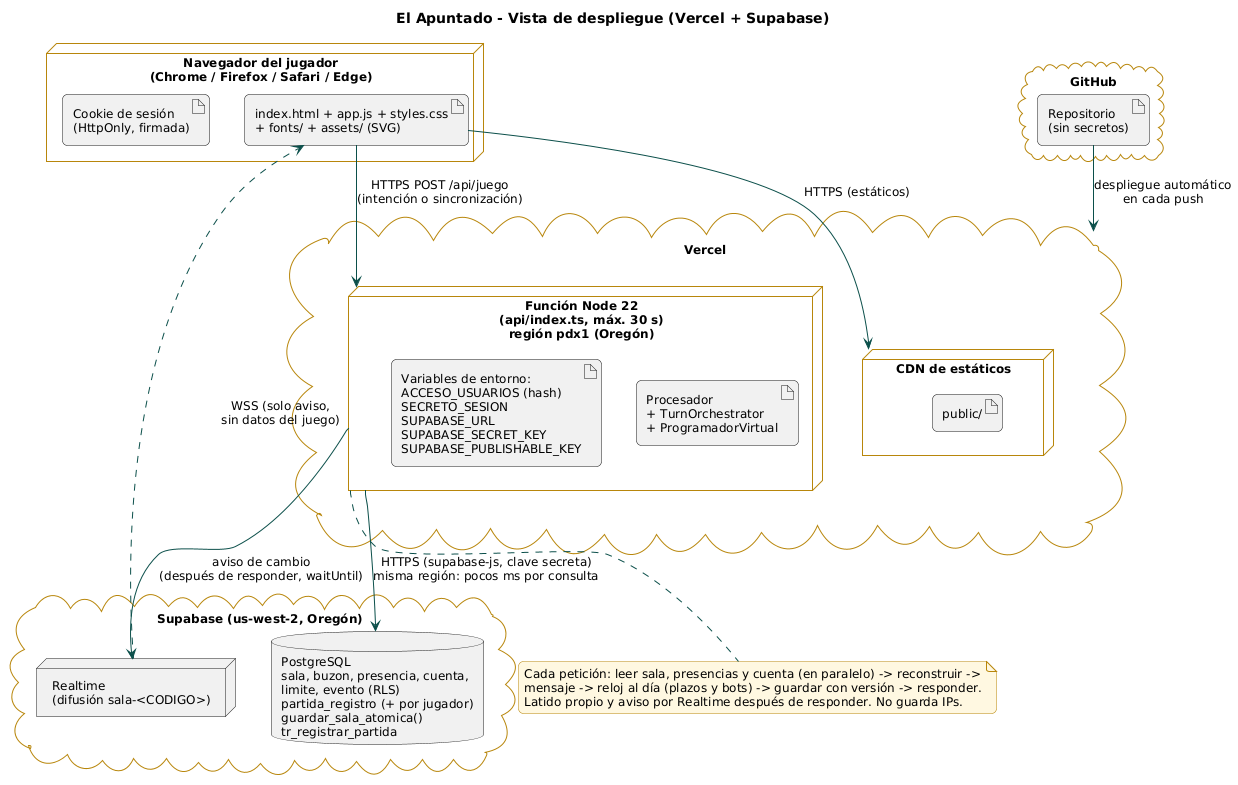

The diagram above was rendered by PlantUML. Its source (embedded in the PNG):
@startuml 10_despliegue
!include _estilo.iuml
title El Apuntado - Vista de despliegue (Vercel + Supabase)

node "Navegador del jugador\n(Chrome / Firefox / Safari / Edge)" as NAV {
  artifact "index.html + app.js + styles.css\n+ fonts/ + assets/ (SVG)" as SPA
  artifact "Cookie de sesión\n(HttpOnly, firmada)" as COOKIE
}

cloud "GitHub" as GH {
  artifact "Repositorio\n(sin secretos)" as REPO
}

cloud "Vercel" as VER {
  node "CDN de estáticos" as CDN {
    artifact "public/" as PUB
  }
  node "Función Node 22\n(api/index.ts, máx. 30 s)\nregión pdx1 (Oregón)" as FN {
    artifact "Procesador\n+ TurnOrchestrator\n+ ProgramadorVirtual" as PROC
    artifact "Variables de entorno:\nACCESO_USUARIOS (hash)\nSECRETO_SESION\nSUPABASE_URL\nSUPABASE_SECRET_KEY\nSUPABASE_PUBLISHABLE_KEY" as ENV
  }
}

cloud "Supabase (us-west-2, Oregón)" as SB {
  database "PostgreSQL\nsala, buzon, presencia, cuenta,\nlimite, evento (RLS)\npartida_registro (+ por jugador)\nguardar_sala_atomica()\ntr_registrar_partida" as PG
  node "Realtime\n(difusión sala-<CODIGO>)" as RT
}

REPO --> VER : despliegue automático\nen cada push
SPA --> CDN : HTTPS (estáticos)
SPA --> FN : HTTPS POST /api/juego\n(intención o sincronización)
FN --> PG : HTTPS (supabase-js, clave secreta)\nmisma región: pocos ms por consulta
FN --> RT : aviso de cambio\n(después de responder, waitUntil)
RT ..> SPA : WSS (solo aviso,\nsin datos del juego)

note bottom of FN
  Cada petición: leer sala, presencias y cuenta (en paralelo) -> reconstruir ->
  mensaje -> reloj al día (plazos y bots) -> guardar con versión -> responder.
  Latido propio y aviso por Realtime después de responder. No guarda IPs.
end note
@enduml